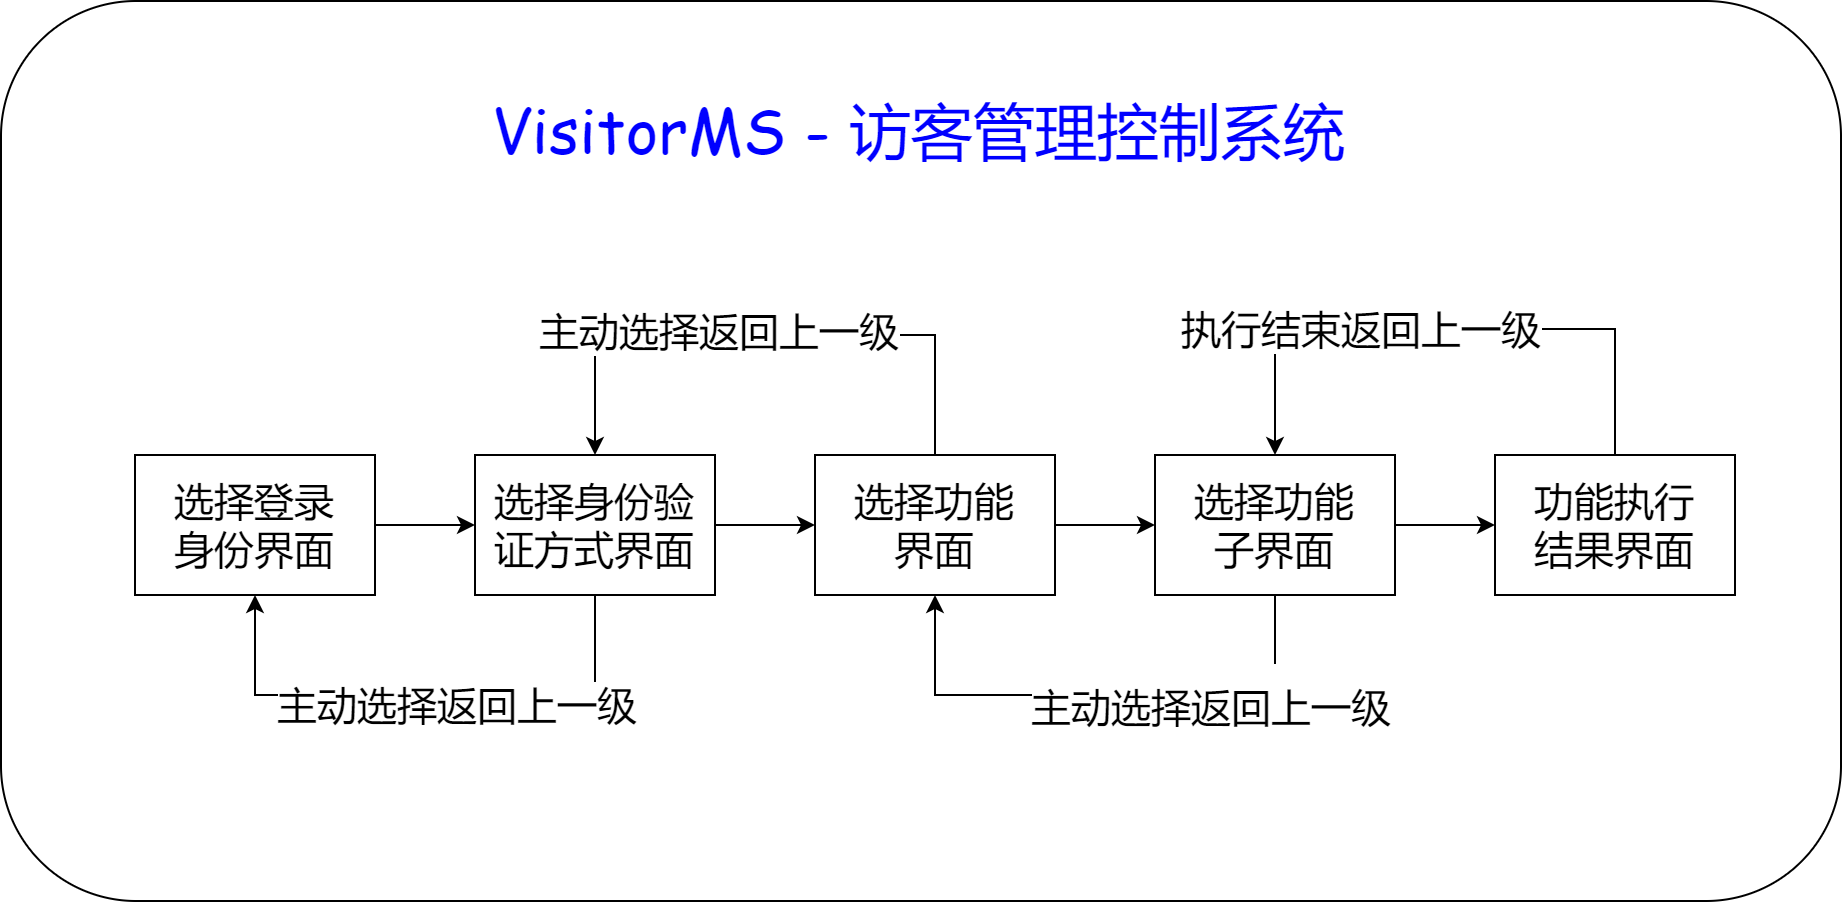

The diagram above was exported from draw.io. Its source (the exported page's mxGraphModel, read from the mxfile embedded in the PNG):
<mxGraphModel dx="1102" dy="1025" grid="1" gridSize="10" guides="1" tooltips="1" connect="1" arrows="1" fold="1" page="1" pageScale="1" pageWidth="1654" pageHeight="1169" math="0" shadow="0">
  <root>
    <mxCell id="0" />
    <mxCell id="1" parent="0" />
    <mxCell id="J6XUkoO2x_TDxSsI3Fin-10" value="" style="rounded=1;whiteSpace=wrap;html=1;fontSize=20;" parent="1" vertex="1">
      <mxGeometry x="303" y="336" width="920" height="450" as="geometry" />
    </mxCell>
    <mxCell id="0V06zqaK-EdemusmwxQf-9" style="edgeStyle=orthogonalEdgeStyle;rounded=0;orthogonalLoop=1;jettySize=auto;html=1;exitX=1;exitY=0.5;exitDx=0;exitDy=0;entryX=0;entryY=0.5;entryDx=0;entryDy=0;fontSize=20;" parent="1" source="0V06zqaK-EdemusmwxQf-1" target="0V06zqaK-EdemusmwxQf-2" edge="1">
      <mxGeometry relative="1" as="geometry" />
    </mxCell>
    <mxCell id="0V06zqaK-EdemusmwxQf-1" value="选择登录&lt;br&gt;身份界面" style="rounded=0;whiteSpace=wrap;html=1;fontSize=20;" parent="1" vertex="1">
      <mxGeometry x="370" y="563" width="120" height="70" as="geometry" />
    </mxCell>
    <mxCell id="0V06zqaK-EdemusmwxQf-10" style="edgeStyle=orthogonalEdgeStyle;rounded=0;orthogonalLoop=1;jettySize=auto;html=1;exitX=1;exitY=0.5;exitDx=0;exitDy=0;entryX=0;entryY=0.5;entryDx=0;entryDy=0;fontSize=20;" parent="1" source="0V06zqaK-EdemusmwxQf-2" target="0V06zqaK-EdemusmwxQf-7" edge="1">
      <mxGeometry relative="1" as="geometry" />
    </mxCell>
    <mxCell id="0V06zqaK-EdemusmwxQf-16" style="edgeStyle=orthogonalEdgeStyle;rounded=0;orthogonalLoop=1;jettySize=auto;html=1;exitX=0.5;exitY=1;exitDx=0;exitDy=0;entryX=0.5;entryY=1;entryDx=0;entryDy=0;fontSize=20;" parent="1" source="0V06zqaK-EdemusmwxQf-2" target="0V06zqaK-EdemusmwxQf-1" edge="1">
      <mxGeometry relative="1" as="geometry">
        <Array as="points">
          <mxPoint x="600" y="683" />
          <mxPoint x="430" y="683" />
        </Array>
      </mxGeometry>
    </mxCell>
    <mxCell id="0V06zqaK-EdemusmwxQf-17" value="主动选择返回上一级" style="edgeLabel;html=1;align=center;verticalAlign=middle;resizable=0;points=[];fontSize=20;" parent="0V06zqaK-EdemusmwxQf-16" vertex="1" connectable="0">
      <mxGeometry x="-0.1148" y="4" relative="1" as="geometry">
        <mxPoint as="offset" />
      </mxGeometry>
    </mxCell>
    <mxCell id="0V06zqaK-EdemusmwxQf-2" value="选择身份验证方式界面" style="rounded=0;whiteSpace=wrap;html=1;fontSize=20;" parent="1" vertex="1">
      <mxGeometry x="540" y="563" width="120" height="70" as="geometry" />
    </mxCell>
    <mxCell id="0V06zqaK-EdemusmwxQf-11" style="edgeStyle=orthogonalEdgeStyle;rounded=0;orthogonalLoop=1;jettySize=auto;html=1;exitX=1;exitY=0.5;exitDx=0;exitDy=0;entryX=0;entryY=0.5;entryDx=0;entryDy=0;fontSize=20;" parent="1" source="0V06zqaK-EdemusmwxQf-7" target="0V06zqaK-EdemusmwxQf-8" edge="1">
      <mxGeometry relative="1" as="geometry" />
    </mxCell>
    <mxCell id="0V06zqaK-EdemusmwxQf-14" style="edgeStyle=orthogonalEdgeStyle;rounded=0;orthogonalLoop=1;jettySize=auto;html=1;exitX=0.5;exitY=0;exitDx=0;exitDy=0;entryX=0.5;entryY=0;entryDx=0;entryDy=0;fontSize=20;" parent="1" source="0V06zqaK-EdemusmwxQf-7" target="0V06zqaK-EdemusmwxQf-2" edge="1">
      <mxGeometry relative="1" as="geometry">
        <Array as="points">
          <mxPoint x="770" y="503" />
          <mxPoint x="600" y="503" />
        </Array>
      </mxGeometry>
    </mxCell>
    <mxCell id="0V06zqaK-EdemusmwxQf-15" value="主动选择返回上一级" style="edgeLabel;html=1;align=center;verticalAlign=middle;resizable=0;points=[];fontSize=20;" parent="0V06zqaK-EdemusmwxQf-14" vertex="1" connectable="0">
      <mxGeometry x="0.1669" y="-3" relative="1" as="geometry">
        <mxPoint as="offset" />
      </mxGeometry>
    </mxCell>
    <mxCell id="0V06zqaK-EdemusmwxQf-7" value="选择功能&lt;br&gt;界面" style="rounded=0;whiteSpace=wrap;html=1;fontSize=20;" parent="1" vertex="1">
      <mxGeometry x="710" y="563" width="120" height="70" as="geometry" />
    </mxCell>
    <mxCell id="0V06zqaK-EdemusmwxQf-12" style="edgeStyle=orthogonalEdgeStyle;rounded=0;orthogonalLoop=1;jettySize=auto;html=1;exitX=0.5;exitY=1;exitDx=0;exitDy=0;entryX=0.5;entryY=1;entryDx=0;entryDy=0;fontSize=20;" parent="1" source="0V06zqaK-EdemusmwxQf-8" target="0V06zqaK-EdemusmwxQf-7" edge="1">
      <mxGeometry relative="1" as="geometry">
        <Array as="points">
          <mxPoint x="940" y="683" />
          <mxPoint x="770" y="683" />
        </Array>
      </mxGeometry>
    </mxCell>
    <mxCell id="rzhDo8zu7RqC2HgcSQWR-1" value="&lt;span style=&quot;font-size: 20px&quot;&gt;主动选择返回上一级&lt;/span&gt;" style="edgeLabel;html=1;align=center;verticalAlign=middle;resizable=0;points=[];fontSize=31;" parent="0V06zqaK-EdemusmwxQf-12" vertex="1" connectable="0">
      <mxGeometry x="-0.3852" y="2" relative="1" as="geometry">
        <mxPoint as="offset" />
      </mxGeometry>
    </mxCell>
    <mxCell id="J6XUkoO2x_TDxSsI3Fin-6" style="edgeStyle=orthogonalEdgeStyle;rounded=0;orthogonalLoop=1;jettySize=auto;html=1;exitX=1;exitY=0.5;exitDx=0;exitDy=0;entryX=0;entryY=0.5;entryDx=0;entryDy=0;" parent="1" source="0V06zqaK-EdemusmwxQf-8" target="J6XUkoO2x_TDxSsI3Fin-5" edge="1">
      <mxGeometry relative="1" as="geometry" />
    </mxCell>
    <mxCell id="0V06zqaK-EdemusmwxQf-8" value="选择功能&lt;br&gt;子界面" style="rounded=0;whiteSpace=wrap;html=1;fontSize=20;" parent="1" vertex="1">
      <mxGeometry x="880" y="563" width="120" height="70" as="geometry" />
    </mxCell>
    <mxCell id="J6XUkoO2x_TDxSsI3Fin-1" value="&lt;font style=&quot;font-size: 31px&quot;&gt;&lt;span style=&quot;color: rgb(0 , 0 , 255) ; font-family: &amp;#34;comic sans ms&amp;#34;&quot;&gt;VisitorMS -&amp;nbsp;&lt;/span&gt;&lt;font face=&quot;Comic Sans MS&quot; style=&quot;font-size: 31px&quot; color=&quot;#0000ff&quot;&gt;访客管理控制系统&lt;/font&gt;&lt;/font&gt;" style="text;html=1;strokeColor=none;fillColor=none;align=center;verticalAlign=middle;whiteSpace=wrap;rounded=0;fontSize=19;fontColor=#FF0000;" parent="1" vertex="1">
      <mxGeometry x="532" y="371" width="460" height="60" as="geometry" />
    </mxCell>
    <mxCell id="J6XUkoO2x_TDxSsI3Fin-7" style="edgeStyle=orthogonalEdgeStyle;rounded=0;orthogonalLoop=1;jettySize=auto;html=1;exitX=0.5;exitY=0;exitDx=0;exitDy=0;entryX=0.5;entryY=0;entryDx=0;entryDy=0;" parent="1" source="J6XUkoO2x_TDxSsI3Fin-5" target="0V06zqaK-EdemusmwxQf-8" edge="1">
      <mxGeometry relative="1" as="geometry">
        <Array as="points">
          <mxPoint x="1110" y="500" />
          <mxPoint x="940" y="500" />
        </Array>
      </mxGeometry>
    </mxCell>
    <mxCell id="J6XUkoO2x_TDxSsI3Fin-9" value="执行结束返回上一级" style="edgeLabel;html=1;align=center;verticalAlign=middle;resizable=0;points=[];fontSize=20;" parent="J6XUkoO2x_TDxSsI3Fin-7" vertex="1" connectable="0">
      <mxGeometry x="0.2905" y="-1" relative="1" as="geometry">
        <mxPoint as="offset" />
      </mxGeometry>
    </mxCell>
    <mxCell id="J6XUkoO2x_TDxSsI3Fin-5" value="功能执行&lt;br&gt;结果界面" style="rounded=0;whiteSpace=wrap;html=1;fontSize=20;" parent="1" vertex="1">
      <mxGeometry x="1050" y="563" width="120" height="70" as="geometry" />
    </mxCell>
  </root>
</mxGraphModel>